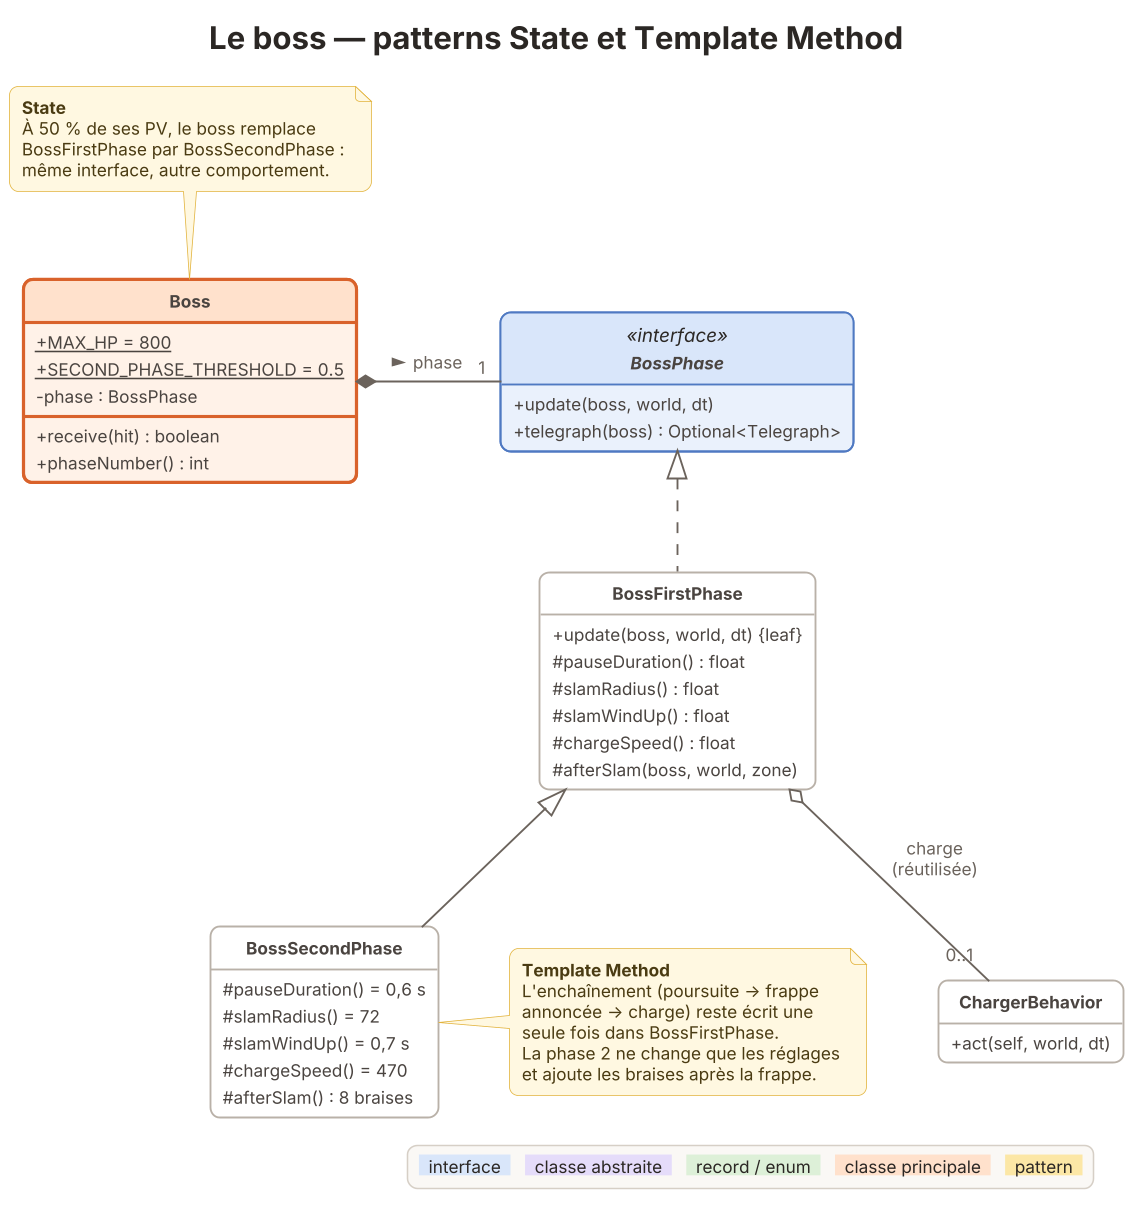

The diagram above was rendered by PlantUML. Its source (embedded in the PNG):
@startuml 05-boss
!include style.iuml
title Le boss — patterns State et Template Method

class Boss <<focus>> {
  + {static} MAX_HP = 800
  + {static} SECOND_PHASE_THRESHOLD = 0.5
  - phase : BossPhase
  + receive(hit) : boolean
  + phaseNumber() : int
}

interface BossPhase <<interface>> {
  + update(boss, world, dt)
  + telegraph(boss) : Optional<Telegraph>
}

class BossFirstPhase {
  + update(boss, world, dt) {leaf}
  # pauseDuration() : float
  # slamRadius() : float
  # slamWindUp() : float
  # chargeSpeed() : float
  # afterSlam(boss, world, zone)
}

class BossSecondPhase {
  # pauseDuration() = 0,6 s
  # slamRadius() = 72
  # slamWindUp() = 0,7 s
  # chargeSpeed() = 470
  # afterSlam() : 8 braises
}

class ChargerBehavior {
  + act(self, world, dt)
}

Boss *-right- "1" BossPhase : phase >
BossPhase <|.. BossFirstPhase
BossFirstPhase <|-- BossSecondPhase
BossFirstPhase o-- "0..1" ChargerBehavior : charge\n(réutilisée)

note top of Boss
  <b>State</b>
  À 50 % de ses PV, le boss remplace
  BossFirstPhase par BossSecondPhase :
  même interface, autre comportement.
end note

note right of BossSecondPhase
  <b>Template Method</b>
  L'enchaînement (poursuite → frappe
  annoncée → charge) reste écrit une
  seule fois dans BossFirstPhase.
  La phase 2 ne change que les réglages
  et ajoute les braises après la frappe.
end note
!include legende.iuml
@enduml